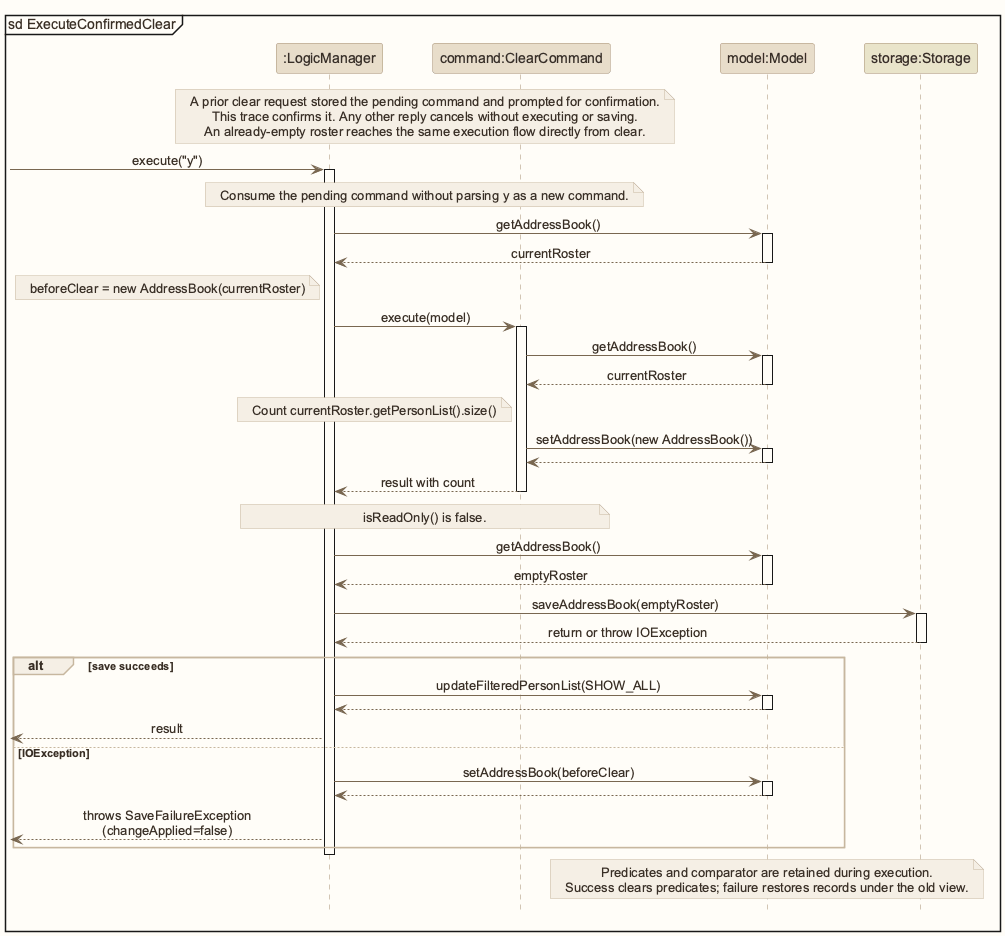

The diagram above was rendered by PlantUML. Its source (embedded in the PNG):
@startuml
!include style.puml
skinparam ArrowFontStyle plain
mainframe sd ExecuteConfirmedClear
participant ":LogicManager" as logic LOGIC_COLOR
participant "command:ClearCommand" as command LOGIC_COLOR
participant "model:Model" as model MODEL_COLOR
participant "storage:Storage" as storage STORAGE_COLOR

note over logic, command
A prior clear request stored the pending command and prompted for confirmation.
This trace confirms it. Any other reply cancels without executing or saving.
An already-empty roster reaches the same execution flow directly from clear.
end note
[-> logic : execute("y")
activate logic
note over logic, command: Consume the pending command without parsing y as a new command.
logic -> model : getAddressBook()
activate model
model --> logic : currentRoster
deactivate model
note left of logic: beforeClear = new AddressBook(currentRoster)
logic -> command : execute(model)
activate command
command -> model : getAddressBook()
activate model
model --> command : currentRoster
note left of command: Count currentRoster.getPersonList().size()
deactivate model
command -> model : setAddressBook(new AddressBook())
activate model
model --> command
deactivate model
command --> logic : result with count
deactivate command
note over logic, command: isReadOnly() is false.
logic -> model : getAddressBook()
activate model
model --> logic : emptyRoster
deactivate model
logic -> storage : saveAddressBook(emptyRoster)
activate storage
storage --> logic : return or throw IOException
deactivate storage
alt save succeeds
    logic -> model : updateFilteredPersonList(SHOW_ALL)
    activate model
    model --> logic
    deactivate model
    logic -->[ : result
else IOException
    logic -> model : setAddressBook(beforeClear)
    activate model
    model --> logic
    deactivate model
    logic -->[ : throws SaveFailureException\n(changeApplied=false)
end
deactivate logic
note over model: Predicates and comparator are retained during execution.\nSuccess clears predicates; failure restores records under the old view.
@enduml